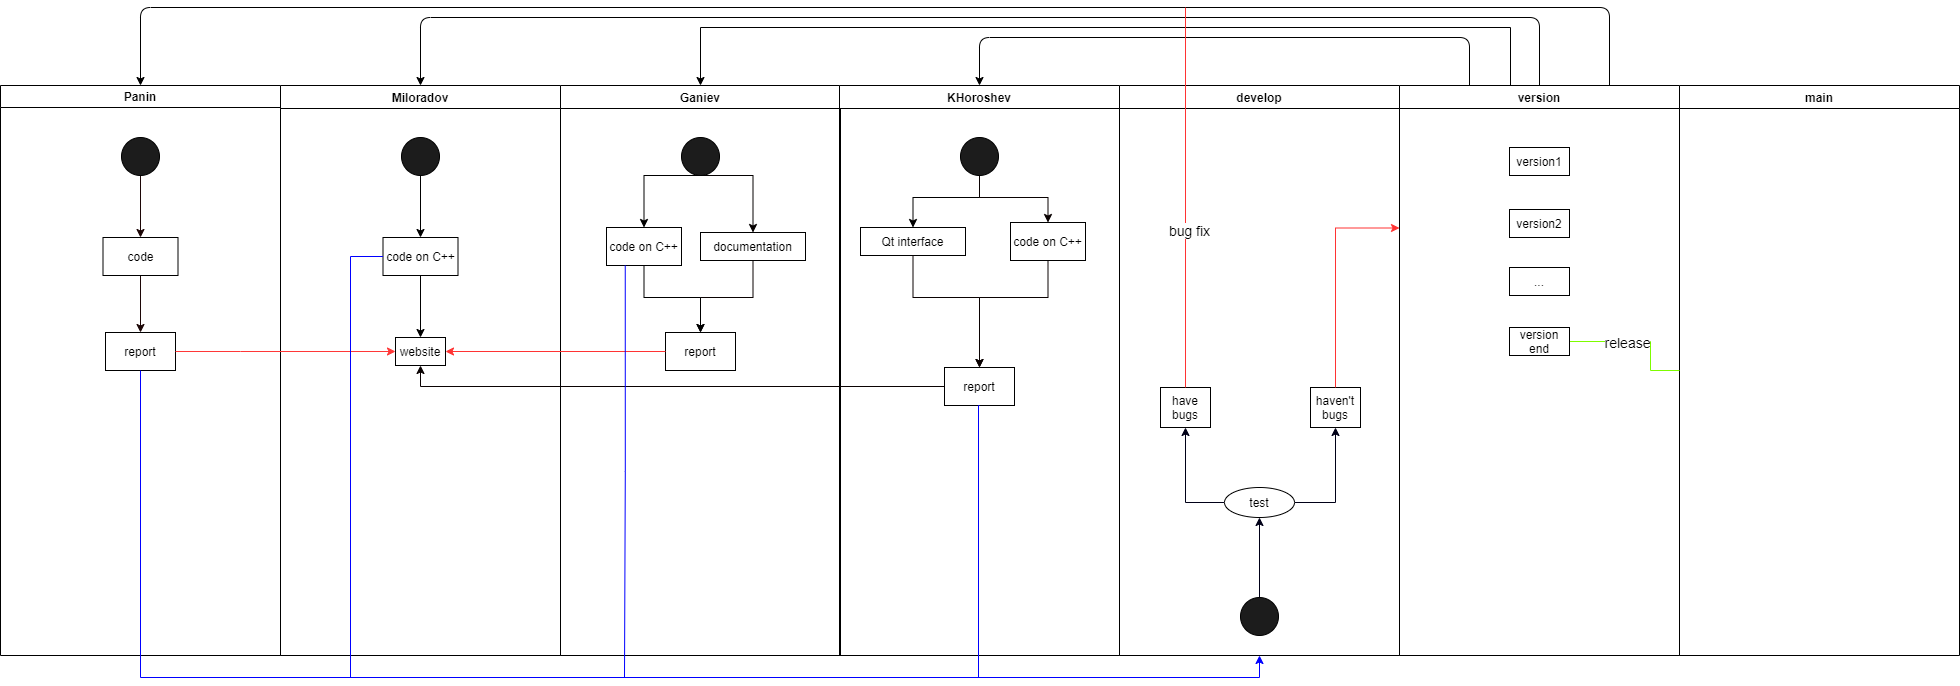

The diagram above was exported from draw.io. Its source (the exported page's mxGraphModel, read from the mxfile embedded in the PNG):
<mxGraphModel dx="1038" dy="576" grid="1" gridSize="10" guides="1" tooltips="1" connect="1" arrows="1" fold="1" page="1" pageScale="1" pageWidth="1169" pageHeight="826" background="#ffffff" math="0" shadow="0">
  <root>
    <mxCell id="0" />
    <mxCell id="1" parent="0" />
    <mxCell id="2" value="Panin" style="swimlane;whiteSpace=wrap;startSize=22;" parent="1" vertex="1">
      <mxGeometry x="50" y="128" width="280" height="570" as="geometry" />
    </mxCell>
    <mxCell id="iqQvsvM2BRiwZsT9ReAY-89" style="edgeStyle=orthogonalEdgeStyle;rounded=0;orthogonalLoop=1;jettySize=auto;html=1;exitX=0.5;exitY=1;exitDx=0;exitDy=0;entryX=0.5;entryY=0;entryDx=0;entryDy=0;strokeColor=#1C0606;" parent="2" source="iqQvsvM2BRiwZsT9ReAY-71" target="iqQvsvM2BRiwZsT9ReAY-88" edge="1">
      <mxGeometry relative="1" as="geometry" />
    </mxCell>
    <mxCell id="iqQvsvM2BRiwZsT9ReAY-71" value="" style="ellipse;whiteSpace=wrap;html=1;aspect=fixed;fillColor=#1C1C1C;" parent="2" vertex="1">
      <mxGeometry x="121" y="52" width="38" height="38" as="geometry" />
    </mxCell>
    <mxCell id="iqQvsvM2BRiwZsT9ReAY-92" style="edgeStyle=orthogonalEdgeStyle;rounded=0;orthogonalLoop=1;jettySize=auto;html=1;exitX=0.5;exitY=1;exitDx=0;exitDy=0;entryX=0.5;entryY=0;entryDx=0;entryDy=0;strokeColor=#1C0606;" parent="2" source="iqQvsvM2BRiwZsT9ReAY-88" target="iqQvsvM2BRiwZsT9ReAY-91" edge="1">
      <mxGeometry relative="1" as="geometry">
        <mxPoint x="140" y="280" as="sourcePoint" />
      </mxGeometry>
    </mxCell>
    <mxCell id="iqQvsvM2BRiwZsT9ReAY-88" value="code" style="rounded=0;whiteSpace=wrap;html=1;fillColor=none;" parent="2" vertex="1">
      <mxGeometry x="102.5" y="152" width="75" height="38" as="geometry" />
    </mxCell>
    <mxCell id="iqQvsvM2BRiwZsT9ReAY-91" value="report" style="rounded=0;whiteSpace=wrap;html=1;fillColor=none;" parent="2" vertex="1">
      <mxGeometry x="105" y="247" width="70" height="38" as="geometry" />
    </mxCell>
    <mxCell id="3" value="Miloradov" style="swimlane;whiteSpace=wrap" parent="1" vertex="1">
      <mxGeometry x="330" y="128" width="280" height="570" as="geometry" />
    </mxCell>
    <mxCell id="iqQvsvM2BRiwZsT9ReAY-80" style="edgeStyle=orthogonalEdgeStyle;rounded=0;orthogonalLoop=1;jettySize=auto;html=1;exitX=0.5;exitY=1;exitDx=0;exitDy=0;entryX=0.5;entryY=0;entryDx=0;entryDy=0;" parent="3" source="iqQvsvM2BRiwZsT9ReAY-72" target="iqQvsvM2BRiwZsT9ReAY-79" edge="1">
      <mxGeometry relative="1" as="geometry" />
    </mxCell>
    <mxCell id="iqQvsvM2BRiwZsT9ReAY-72" value="" style="ellipse;whiteSpace=wrap;html=1;aspect=fixed;fillColor=#1C1C1C;" parent="3" vertex="1">
      <mxGeometry x="121" y="52" width="38" height="38" as="geometry" />
    </mxCell>
    <mxCell id="iqQvsvM2BRiwZsT9ReAY-86" style="edgeStyle=orthogonalEdgeStyle;rounded=0;orthogonalLoop=1;jettySize=auto;html=1;exitX=0.5;exitY=1;exitDx=0;exitDy=0;entryX=0.5;entryY=0;entryDx=0;entryDy=0;" parent="3" source="iqQvsvM2BRiwZsT9ReAY-79" target="iqQvsvM2BRiwZsT9ReAY-85" edge="1">
      <mxGeometry relative="1" as="geometry" />
    </mxCell>
    <mxCell id="iqQvsvM2BRiwZsT9ReAY-79" value="code on C++" style="rounded=0;whiteSpace=wrap;html=1;fillColor=none;" parent="3" vertex="1">
      <mxGeometry x="102.5" y="152" width="75" height="38" as="geometry" />
    </mxCell>
    <mxCell id="iqQvsvM2BRiwZsT9ReAY-85" value="website" style="rounded=0;whiteSpace=wrap;html=1;fillColor=none;" parent="3" vertex="1">
      <mxGeometry x="115" y="252" width="50" height="28" as="geometry" />
    </mxCell>
    <mxCell id="4" value="Ganiev" style="swimlane;whiteSpace=wrap" parent="1" vertex="1">
      <mxGeometry x="610" y="128" width="280" height="570" as="geometry" />
    </mxCell>
    <mxCell id="iqQvsvM2BRiwZsT9ReAY-100" style="edgeStyle=orthogonalEdgeStyle;rounded=0;orthogonalLoop=1;jettySize=auto;html=1;exitX=0.5;exitY=1;exitDx=0;exitDy=0;entryX=0.5;entryY=0;entryDx=0;entryDy=0;strokeColor=#050101;" parent="4" source="iqQvsvM2BRiwZsT9ReAY-73" target="iqQvsvM2BRiwZsT9ReAY-82" edge="1">
      <mxGeometry relative="1" as="geometry">
        <Array as="points">
          <mxPoint x="193" y="90" />
        </Array>
      </mxGeometry>
    </mxCell>
    <mxCell id="iqQvsvM2BRiwZsT9ReAY-73" value="" style="ellipse;whiteSpace=wrap;html=1;aspect=fixed;fillColor=#1C1C1C;" parent="4" vertex="1">
      <mxGeometry x="121" y="52" width="38" height="38" as="geometry" />
    </mxCell>
    <mxCell id="iqQvsvM2BRiwZsT9ReAY-103" style="edgeStyle=orthogonalEdgeStyle;rounded=0;orthogonalLoop=1;jettySize=auto;html=1;exitX=0.5;exitY=1;exitDx=0;exitDy=0;entryX=0.5;entryY=0;entryDx=0;entryDy=0;strokeColor=#0A0202;" parent="4" source="iqQvsvM2BRiwZsT9ReAY-82" target="iqQvsvM2BRiwZsT9ReAY-101" edge="1">
      <mxGeometry relative="1" as="geometry">
        <Array as="points">
          <mxPoint x="193" y="212" />
          <mxPoint x="140" y="212" />
        </Array>
      </mxGeometry>
    </mxCell>
    <mxCell id="iqQvsvM2BRiwZsT9ReAY-82" value="documentation" style="rounded=0;whiteSpace=wrap;html=1;fillColor=none;" parent="4" vertex="1">
      <mxGeometry x="140" y="147" width="105" height="28" as="geometry" />
    </mxCell>
    <mxCell id="iqQvsvM2BRiwZsT9ReAY-97" style="edgeStyle=orthogonalEdgeStyle;rounded=0;orthogonalLoop=1;jettySize=auto;html=1;exitX=0.5;exitY=1;exitDx=0;exitDy=0;entryX=0.5;entryY=0;entryDx=0;entryDy=0;" parent="4" target="iqQvsvM2BRiwZsT9ReAY-99" edge="1">
      <mxGeometry relative="1" as="geometry">
        <mxPoint x="140" y="90" as="sourcePoint" />
      </mxGeometry>
    </mxCell>
    <mxCell id="iqQvsvM2BRiwZsT9ReAY-98" style="edgeStyle=orthogonalEdgeStyle;rounded=0;orthogonalLoop=1;jettySize=auto;html=1;exitX=0.5;exitY=1;exitDx=0;exitDy=0;entryX=0.5;entryY=0;entryDx=0;entryDy=0;" parent="4" source="iqQvsvM2BRiwZsT9ReAY-99" target="iqQvsvM2BRiwZsT9ReAY-101" edge="1">
      <mxGeometry relative="1" as="geometry">
        <mxPoint x="140" y="252" as="targetPoint" />
        <Array as="points">
          <mxPoint x="84" y="212" />
          <mxPoint x="140" y="212" />
        </Array>
      </mxGeometry>
    </mxCell>
    <mxCell id="iqQvsvM2BRiwZsT9ReAY-99" value="code on C++" style="rounded=0;whiteSpace=wrap;html=1;fillColor=none;" parent="4" vertex="1">
      <mxGeometry x="46" y="142" width="75" height="38" as="geometry" />
    </mxCell>
    <mxCell id="iqQvsvM2BRiwZsT9ReAY-101" value="report" style="rounded=0;whiteSpace=wrap;html=1;fillColor=none;" parent="4" vertex="1">
      <mxGeometry x="105" y="247" width="70" height="38" as="geometry" />
    </mxCell>
    <mxCell id="iqQvsvM2BRiwZsT9ReAY-41" value="KHoroshev" style="swimlane;whiteSpace=wrap" parent="1" vertex="1">
      <mxGeometry x="889" y="128" width="280" height="570" as="geometry" />
    </mxCell>
    <mxCell id="iqQvsvM2BRiwZsT9ReAY-84" style="edgeStyle=orthogonalEdgeStyle;rounded=0;orthogonalLoop=1;jettySize=auto;html=1;exitX=0.5;exitY=1;exitDx=0;exitDy=0;entryX=0.5;entryY=0;entryDx=0;entryDy=0;" parent="iqQvsvM2BRiwZsT9ReAY-41" source="iqQvsvM2BRiwZsT9ReAY-74" target="iqQvsvM2BRiwZsT9ReAY-83" edge="1">
      <mxGeometry relative="1" as="geometry">
        <Array as="points">
          <mxPoint x="140" y="112" />
          <mxPoint x="74" y="112" />
        </Array>
      </mxGeometry>
    </mxCell>
    <mxCell id="iqQvsvM2BRiwZsT9ReAY-105" style="edgeStyle=orthogonalEdgeStyle;rounded=0;orthogonalLoop=1;jettySize=auto;html=1;exitX=0.5;exitY=1;exitDx=0;exitDy=0;entryX=0.5;entryY=0;entryDx=0;entryDy=0;strokeColor=#0A0202;" parent="iqQvsvM2BRiwZsT9ReAY-41" source="iqQvsvM2BRiwZsT9ReAY-74" target="iqQvsvM2BRiwZsT9ReAY-104" edge="1">
      <mxGeometry relative="1" as="geometry">
        <Array as="points">
          <mxPoint x="140" y="112" />
          <mxPoint x="209" y="112" />
        </Array>
      </mxGeometry>
    </mxCell>
    <mxCell id="iqQvsvM2BRiwZsT9ReAY-74" value="" style="ellipse;whiteSpace=wrap;html=1;aspect=fixed;fillColor=#1C1C1C;" parent="iqQvsvM2BRiwZsT9ReAY-41" vertex="1">
      <mxGeometry x="121" y="52" width="38" height="38" as="geometry" />
    </mxCell>
    <mxCell id="iqQvsvM2BRiwZsT9ReAY-83" value="Qt interface" style="rounded=0;whiteSpace=wrap;html=1;fillColor=none;" parent="iqQvsvM2BRiwZsT9ReAY-41" vertex="1">
      <mxGeometry x="21" y="142" width="105" height="28" as="geometry" />
    </mxCell>
    <mxCell id="iqQvsvM2BRiwZsT9ReAY-107" style="edgeStyle=orthogonalEdgeStyle;rounded=0;orthogonalLoop=1;jettySize=auto;html=1;exitX=0.5;exitY=1;exitDx=0;exitDy=0;entryX=0.5;entryY=0;entryDx=0;entryDy=0;strokeColor=#0A0202;" parent="iqQvsvM2BRiwZsT9ReAY-41" source="iqQvsvM2BRiwZsT9ReAY-104" target="iqQvsvM2BRiwZsT9ReAY-106" edge="1">
      <mxGeometry relative="1" as="geometry">
        <Array as="points">
          <mxPoint x="209" y="212" />
          <mxPoint x="140" y="212" />
        </Array>
      </mxGeometry>
    </mxCell>
    <mxCell id="iqQvsvM2BRiwZsT9ReAY-104" value="code on C++" style="rounded=0;whiteSpace=wrap;html=1;fillColor=none;" parent="iqQvsvM2BRiwZsT9ReAY-41" vertex="1">
      <mxGeometry x="171" y="137" width="75" height="38" as="geometry" />
    </mxCell>
    <mxCell id="iqQvsvM2BRiwZsT9ReAY-106" value="report" style="rounded=0;whiteSpace=wrap;html=1;fillColor=none;" parent="iqQvsvM2BRiwZsT9ReAY-41" vertex="1">
      <mxGeometry x="105" y="282" width="70" height="38" as="geometry" />
    </mxCell>
    <mxCell id="iqQvsvM2BRiwZsT9ReAY-108" style="edgeStyle=orthogonalEdgeStyle;rounded=0;orthogonalLoop=1;jettySize=auto;html=1;exitX=0.5;exitY=1;exitDx=0;exitDy=0;strokeColor=#0A0202;entryX=0.5;entryY=0;entryDx=0;entryDy=0;" parent="iqQvsvM2BRiwZsT9ReAY-41" source="iqQvsvM2BRiwZsT9ReAY-83" target="iqQvsvM2BRiwZsT9ReAY-106" edge="1">
      <mxGeometry relative="1" as="geometry">
        <mxPoint x="141" y="242" as="targetPoint" />
        <Array as="points">
          <mxPoint x="74" y="212" />
          <mxPoint x="140" y="212" />
        </Array>
      </mxGeometry>
    </mxCell>
    <mxCell id="iqQvsvM2BRiwZsT9ReAY-47" value="develop" style="swimlane;whiteSpace=wrap" parent="1" vertex="1">
      <mxGeometry x="1169" y="128" width="280" height="570" as="geometry" />
    </mxCell>
    <mxCell id="iqQvsvM2BRiwZsT9ReAY-117" style="edgeStyle=orthogonalEdgeStyle;rounded=0;orthogonalLoop=1;jettySize=auto;html=1;exitX=0.5;exitY=0;exitDx=0;exitDy=0;entryX=0.5;entryY=1;entryDx=0;entryDy=0;endArrow=classic;endFill=1;strokeColor=#000017;" parent="iqQvsvM2BRiwZsT9ReAY-47" source="iqQvsvM2BRiwZsT9ReAY-115" target="iqQvsvM2BRiwZsT9ReAY-118" edge="1">
      <mxGeometry relative="1" as="geometry">
        <mxPoint x="140" y="440" as="targetPoint" />
      </mxGeometry>
    </mxCell>
    <mxCell id="iqQvsvM2BRiwZsT9ReAY-115" value="" style="ellipse;whiteSpace=wrap;html=1;aspect=fixed;fillColor=#1C1C1C;" parent="iqQvsvM2BRiwZsT9ReAY-47" vertex="1">
      <mxGeometry x="121" y="512" width="38" height="38" as="geometry" />
    </mxCell>
    <mxCell id="iqQvsvM2BRiwZsT9ReAY-120" style="edgeStyle=orthogonalEdgeStyle;rounded=0;orthogonalLoop=1;jettySize=auto;html=1;exitX=0;exitY=0.5;exitDx=0;exitDy=0;entryX=0.5;entryY=1;entryDx=0;entryDy=0;endArrow=classic;endFill=1;strokeColor=#000017;" parent="iqQvsvM2BRiwZsT9ReAY-47" source="iqQvsvM2BRiwZsT9ReAY-118" target="iqQvsvM2BRiwZsT9ReAY-119" edge="1">
      <mxGeometry relative="1" as="geometry" />
    </mxCell>
    <mxCell id="iqQvsvM2BRiwZsT9ReAY-122" style="edgeStyle=orthogonalEdgeStyle;rounded=0;orthogonalLoop=1;jettySize=auto;html=1;exitX=1;exitY=0.5;exitDx=0;exitDy=0;entryX=0.5;entryY=1;entryDx=0;entryDy=0;endArrow=classic;endFill=1;strokeColor=#000017;" parent="iqQvsvM2BRiwZsT9ReAY-47" source="iqQvsvM2BRiwZsT9ReAY-118" target="iqQvsvM2BRiwZsT9ReAY-121" edge="1">
      <mxGeometry relative="1" as="geometry" />
    </mxCell>
    <mxCell id="iqQvsvM2BRiwZsT9ReAY-118" value="test" style="ellipse;whiteSpace=wrap;html=1;fillColor=none;" parent="iqQvsvM2BRiwZsT9ReAY-47" vertex="1">
      <mxGeometry x="105" y="402" width="70" height="30" as="geometry" />
    </mxCell>
    <mxCell id="iqQvsvM2BRiwZsT9ReAY-119" value="have bugs" style="rounded=0;whiteSpace=wrap;html=1;fillColor=none;" parent="iqQvsvM2BRiwZsT9ReAY-47" vertex="1">
      <mxGeometry x="41" y="302" width="50" height="40" as="geometry" />
    </mxCell>
    <mxCell id="iqQvsvM2BRiwZsT9ReAY-121" value="haven't bugs" style="rounded=0;whiteSpace=wrap;html=1;fillColor=none;" parent="iqQvsvM2BRiwZsT9ReAY-47" vertex="1">
      <mxGeometry x="191" y="302" width="50" height="40" as="geometry" />
    </mxCell>
    <mxCell id="iqQvsvM2BRiwZsT9ReAY-59" value="main" style="swimlane;whiteSpace=wrap" parent="1" vertex="1">
      <mxGeometry x="1729" y="128" width="280" height="570" as="geometry" />
    </mxCell>
    <mxCell id="iqQvsvM2BRiwZsT9ReAY-69" style="edgeStyle=orthogonalEdgeStyle;rounded=0;orthogonalLoop=1;jettySize=auto;html=1;exitX=0.25;exitY=0;exitDx=0;exitDy=0;entryX=0.5;entryY=0;entryDx=0;entryDy=0;" parent="1" source="iqQvsvM2BRiwZsT9ReAY-53" target="4" edge="1">
      <mxGeometry relative="1" as="geometry">
        <Array as="points">
          <mxPoint x="1560" y="128" />
          <mxPoint x="1560" y="70" />
          <mxPoint x="750" y="70" />
        </Array>
      </mxGeometry>
    </mxCell>
    <mxCell id="iqQvsvM2BRiwZsT9ReAY-53" value="version" style="swimlane;whiteSpace=wrap" parent="1" vertex="1">
      <mxGeometry x="1449" y="128" width="280" height="570" as="geometry" />
    </mxCell>
    <mxCell id="iqQvsvM2BRiwZsT9ReAY-124" value="version1" style="rounded=0;whiteSpace=wrap;html=1;fillColor=none;" parent="iqQvsvM2BRiwZsT9ReAY-53" vertex="1">
      <mxGeometry x="110" y="62" width="60" height="28" as="geometry" />
    </mxCell>
    <mxCell id="iqQvsvM2BRiwZsT9ReAY-128" value="version2" style="rounded=0;whiteSpace=wrap;html=1;fillColor=none;" parent="iqQvsvM2BRiwZsT9ReAY-53" vertex="1">
      <mxGeometry x="110" y="124" width="60" height="28" as="geometry" />
    </mxCell>
    <mxCell id="iqQvsvM2BRiwZsT9ReAY-129" value="..." style="rounded=0;whiteSpace=wrap;html=1;fillColor=none;" parent="iqQvsvM2BRiwZsT9ReAY-53" vertex="1">
      <mxGeometry x="110" y="182" width="60" height="28" as="geometry" />
    </mxCell>
    <mxCell id="iqQvsvM2BRiwZsT9ReAY-131" style="edgeStyle=orthogonalEdgeStyle;rounded=0;orthogonalLoop=1;jettySize=auto;html=1;exitX=1;exitY=0.5;exitDx=0;exitDy=0;entryX=1;entryY=0.5;entryDx=0;entryDy=0;endArrow=none;endFill=0;fontSize=14;strokeColor=#7EFC00;" parent="iqQvsvM2BRiwZsT9ReAY-53" source="iqQvsvM2BRiwZsT9ReAY-130" target="iqQvsvM2BRiwZsT9ReAY-53" edge="1">
      <mxGeometry relative="1" as="geometry">
        <Array as="points">
          <mxPoint x="251" y="256" />
          <mxPoint x="251" y="285" />
        </Array>
      </mxGeometry>
    </mxCell>
    <mxCell id="iqQvsvM2BRiwZsT9ReAY-132" value="release" style="edgeLabel;html=1;align=center;verticalAlign=middle;resizable=0;points=[];fontSize=14;" parent="iqQvsvM2BRiwZsT9ReAY-131" vertex="1" connectable="0">
      <mxGeometry x="-0.1741" relative="1" as="geometry">
        <mxPoint as="offset" />
      </mxGeometry>
    </mxCell>
    <mxCell id="iqQvsvM2BRiwZsT9ReAY-130" value="version end" style="rounded=0;whiteSpace=wrap;html=1;fillColor=none;" parent="iqQvsvM2BRiwZsT9ReAY-53" vertex="1">
      <mxGeometry x="110" y="242" width="60" height="28" as="geometry" />
    </mxCell>
    <mxCell id="iqQvsvM2BRiwZsT9ReAY-66" value="" style="endArrow=classic;html=1;exitX=0.75;exitY=0;exitDx=0;exitDy=0;entryX=0.5;entryY=0;entryDx=0;entryDy=0;" parent="1" source="iqQvsvM2BRiwZsT9ReAY-53" target="2" edge="1">
      <mxGeometry width="50" height="50" relative="1" as="geometry">
        <mxPoint x="1866" y="160" as="sourcePoint" />
        <mxPoint x="180" y="220" as="targetPoint" />
        <Array as="points">
          <mxPoint x="1659" y="50" />
          <mxPoint x="190" y="50" />
        </Array>
      </mxGeometry>
    </mxCell>
    <mxCell id="iqQvsvM2BRiwZsT9ReAY-67" value="" style="endArrow=classic;html=1;exitX=0.5;exitY=0;exitDx=0;exitDy=0;entryX=0.5;entryY=0;entryDx=0;entryDy=0;" parent="1" source="iqQvsvM2BRiwZsT9ReAY-53" target="3" edge="1">
      <mxGeometry width="50" height="50" relative="1" as="geometry">
        <mxPoint x="1879" y="138" as="sourcePoint" />
        <mxPoint x="200" y="138" as="targetPoint" />
        <Array as="points">
          <mxPoint x="1589" y="60" />
          <mxPoint x="470" y="60" />
        </Array>
      </mxGeometry>
    </mxCell>
    <mxCell id="iqQvsvM2BRiwZsT9ReAY-70" value="" style="endArrow=classic;html=1;exitX=0.25;exitY=0;exitDx=0;exitDy=0;entryX=0.5;entryY=0;entryDx=0;entryDy=0;" parent="1" source="iqQvsvM2BRiwZsT9ReAY-53" target="iqQvsvM2BRiwZsT9ReAY-41" edge="1">
      <mxGeometry width="50" height="50" relative="1" as="geometry">
        <mxPoint x="2758.9999999999995" y="128" as="sourcePoint" />
        <mxPoint x="1010" y="128" as="targetPoint" />
        <Array as="points">
          <mxPoint x="1519" y="80" />
          <mxPoint x="1029" y="80" />
        </Array>
      </mxGeometry>
    </mxCell>
    <mxCell id="iqQvsvM2BRiwZsT9ReAY-93" style="edgeStyle=orthogonalEdgeStyle;rounded=0;orthogonalLoop=1;jettySize=auto;html=1;exitX=1;exitY=0.5;exitDx=0;exitDy=0;entryX=0;entryY=0.5;entryDx=0;entryDy=0;strokeColor=#FF3737;" parent="1" source="iqQvsvM2BRiwZsT9ReAY-91" target="iqQvsvM2BRiwZsT9ReAY-85" edge="1">
      <mxGeometry relative="1" as="geometry">
        <Array as="points">
          <mxPoint x="290" y="394" />
          <mxPoint x="290" y="394" />
        </Array>
      </mxGeometry>
    </mxCell>
    <mxCell id="iqQvsvM2BRiwZsT9ReAY-102" style="edgeStyle=orthogonalEdgeStyle;rounded=0;orthogonalLoop=1;jettySize=auto;html=1;exitX=0;exitY=0.5;exitDx=0;exitDy=0;entryX=1;entryY=0.5;entryDx=0;entryDy=0;strokeColor=#FF3333;" parent="1" source="iqQvsvM2BRiwZsT9ReAY-101" target="iqQvsvM2BRiwZsT9ReAY-85" edge="1">
      <mxGeometry relative="1" as="geometry" />
    </mxCell>
    <mxCell id="iqQvsvM2BRiwZsT9ReAY-109" style="edgeStyle=orthogonalEdgeStyle;rounded=0;orthogonalLoop=1;jettySize=auto;html=1;exitX=0;exitY=0.5;exitDx=0;exitDy=0;entryX=0.5;entryY=1;entryDx=0;entryDy=0;strokeColor=#0A0202;" parent="1" source="iqQvsvM2BRiwZsT9ReAY-106" target="iqQvsvM2BRiwZsT9ReAY-85" edge="1">
      <mxGeometry relative="1" as="geometry" />
    </mxCell>
    <mxCell id="iqQvsvM2BRiwZsT9ReAY-110" style="edgeStyle=orthogonalEdgeStyle;rounded=0;orthogonalLoop=1;jettySize=auto;html=1;exitX=0.5;exitY=1;exitDx=0;exitDy=0;entryX=0.5;entryY=1;entryDx=0;entryDy=0;strokeColor=#0000FF;" parent="1" source="iqQvsvM2BRiwZsT9ReAY-91" target="iqQvsvM2BRiwZsT9ReAY-47" edge="1">
      <mxGeometry relative="1" as="geometry">
        <Array as="points">
          <mxPoint x="190" y="720" />
          <mxPoint x="1309" y="720" />
        </Array>
      </mxGeometry>
    </mxCell>
    <mxCell id="iqQvsvM2BRiwZsT9ReAY-111" style="edgeStyle=orthogonalEdgeStyle;rounded=0;orthogonalLoop=1;jettySize=auto;html=1;exitX=0;exitY=0.5;exitDx=0;exitDy=0;endArrow=none;endFill=0;strokeColor=#0000FF;" parent="1" source="iqQvsvM2BRiwZsT9ReAY-79" edge="1">
      <mxGeometry relative="1" as="geometry">
        <mxPoint x="400" y="720" as="targetPoint" />
      </mxGeometry>
    </mxCell>
    <mxCell id="iqQvsvM2BRiwZsT9ReAY-113" style="edgeStyle=orthogonalEdgeStyle;rounded=0;orthogonalLoop=1;jettySize=auto;html=1;exitX=0.25;exitY=1;exitDx=0;exitDy=0;endArrow=none;endFill=0;strokeColor=#0000FF;" parent="1" source="iqQvsvM2BRiwZsT9ReAY-99" edge="1">
      <mxGeometry relative="1" as="geometry">
        <mxPoint x="674" y="720" as="targetPoint" />
      </mxGeometry>
    </mxCell>
    <mxCell id="iqQvsvM2BRiwZsT9ReAY-114" style="edgeStyle=orthogonalEdgeStyle;rounded=0;orthogonalLoop=1;jettySize=auto;html=1;exitX=0.5;exitY=1;exitDx=0;exitDy=0;endArrow=none;endFill=0;strokeColor=#0000FF;" parent="1" source="iqQvsvM2BRiwZsT9ReAY-106" edge="1">
      <mxGeometry relative="1" as="geometry">
        <mxPoint x="1028" y="720" as="targetPoint" />
        <Array as="points">
          <mxPoint x="1028" y="448" />
        </Array>
      </mxGeometry>
    </mxCell>
    <mxCell id="iqQvsvM2BRiwZsT9ReAY-125" style="edgeStyle=orthogonalEdgeStyle;rounded=0;orthogonalLoop=1;jettySize=auto;html=1;exitX=0.5;exitY=0;exitDx=0;exitDy=0;entryX=0;entryY=0.25;entryDx=0;entryDy=0;endArrow=classic;endFill=1;strokeColor=#FF3333;" parent="1" source="iqQvsvM2BRiwZsT9ReAY-121" target="iqQvsvM2BRiwZsT9ReAY-53" edge="1">
      <mxGeometry relative="1" as="geometry" />
    </mxCell>
    <mxCell id="iqQvsvM2BRiwZsT9ReAY-126" style="edgeStyle=orthogonalEdgeStyle;rounded=0;orthogonalLoop=1;jettySize=auto;html=1;exitX=0.5;exitY=0;exitDx=0;exitDy=0;endArrow=none;endFill=0;strokeColor=#FF3333;" parent="1" source="iqQvsvM2BRiwZsT9ReAY-119" edge="1">
      <mxGeometry relative="1" as="geometry">
        <mxPoint x="1235" y="50" as="targetPoint" />
      </mxGeometry>
    </mxCell>
    <mxCell id="iqQvsvM2BRiwZsT9ReAY-127" value="bug fix" style="edgeLabel;html=1;align=center;verticalAlign=middle;resizable=0;points=[];fontSize=14;" parent="iqQvsvM2BRiwZsT9ReAY-126" vertex="1" connectable="0">
      <mxGeometry x="-0.1666" y="-3" relative="1" as="geometry">
        <mxPoint as="offset" />
      </mxGeometry>
    </mxCell>
  </root>
</mxGraphModel>